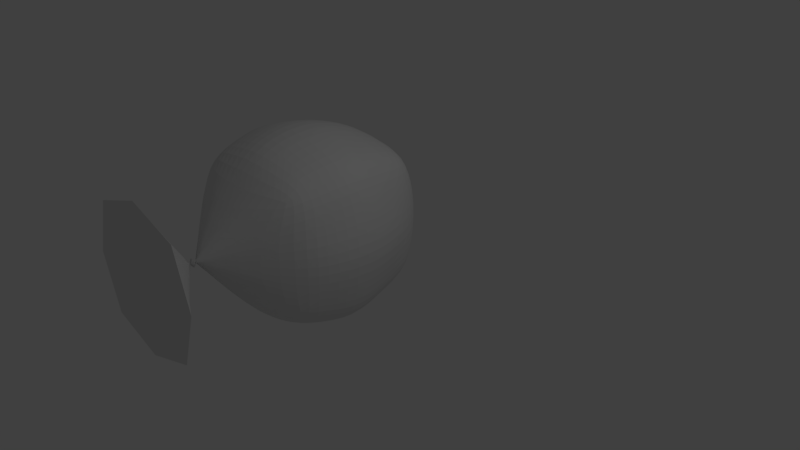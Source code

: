 # Source: Bag.blend  (saved by Blender 2.78.0; exported with 4.5.12 LTS)
import bpy
from mathutils import Matrix  # noqa: F401  (used for matrix-valued properties, if any)

bpy.ops.wm.read_factory_settings(use_empty=True)
scene = bpy.context.scene
scene.name = 'Scene'

# ---- collections
col_collection_1 = bpy.data.collections.new('Collection 1'); scene.collection.children.link(col_collection_1)

# ---- materials (node trees are filled in below, after node groups)
mat_material_003 = bpy.data.materials.new('Material.003')
mat_material_003.alpha_threshold = 0.0
mat_material_003.use_transparent_shadow = False
mat_material_003.roughness = 0.5

# ---- material node trees

# ---- world
world_world = bpy.data.worlds.new('World'); scene.world = world_world
world_world.color = (0.05088, 0.05088, 0.05088)
world_world.use_sun_shadow = False
world_world.sun_shadow_jitter_overblur = 0.0
world_world.cycles.sampling_method = 'MANUAL'

# ---- cameras
cam_camera = bpy.data.cameras.new('Camera')
cam_camera.clip_end = 100.0
cam_camera.lens = 35.0
cam_camera.sensor_width = 32.0
cam_camera.sensor_height = 18.0
cam_camera.ortho_scale = 7.314
cam_camera.dof.focus_distance = 0.0
cam_camera.dof.aperture_fstop = 128.0

# ---- lights
light_lamp = bpy.data.lights.new('Lamp', 'POINT')
light_lamp.transmission_factor = 0.0
light_lamp.cutoff_distance = 30.0
light_lamp.energy = 100.0
light_lamp.shadow_buffer_clip_start = 1.001
light_lamp.shadow_soft_size = 0.1
light_lamp.shadow_maximum_resolution = 0.006
light_lamp.use_absolute_resolution = True

# ---- meshes
me_cube = bpy.data.meshes.new('Cube')
me_cube.from_pydata([(0.9055, 0.9055, -1.104), (0.9055, -0.9055, -1.104), (-0.9055, -0.9055, -1.104), (-0.9055, 0.9055, -1.104), (0.9055, 0.9055, 0.9055), (0.9055, -0.9055, 0.9055), (-0.9055, -0.9055, 0.9055), (-0.9055, 0.9055, 0.9055), (0.5, 1.0, -1.199), (1.788e-07, 1.0, -1.199), (-0.5, 1.0, -1.199), (0.5, -1.0, -1.199), (-5.96e-08, -1.0, -1.199), (-0.5, -1.0, -1.199), (0.5, 1.0, 1.0), (2.384e-07, 1.0, 1.0), (-0.5, 1.0, 1.0), (0.5, -1.0, 1.0), (-5.364e-07, -1.0, 1.0), (-0.5, -1.0, 1.0), (1.0, 0.5, -1.199), (1.0, -5.96e-08, -1.199), (1.0, -0.5, -1.199), (-1.0, -0.5, -1.199), (-1.0, 2.98e-07, -1.199), (-1.0, 0.5, -1.199), (1.0, 0.5, 1.0), (1.0, -5.364e-07, 1.0), (1.0, -0.5, 1.0), (-1.0, -0.5, 1.0), (-1.0, 2.086e-07, 1.0), (-1.0, 0.5, 1.0), (-0.04545, -0.04545, 1.785), (-0.06028, -1.795e-07, 1.785), (-0.04545, 0.04545, 1.785), (-1.716e-07, -0.06028, 1.785), (-1.249e-07, 0.06028, 1.785), (0.04545, -0.04545, 1.785), (0.06028, -2.298e-07, 1.785), (0.04545, 0.04545, 1.785), (0.5, -0.5, -1.446), (0.5, 5.96e-08, -1.581), (0.5, 0.5, -1.446), (0.0, -0.5, -1.446), (5.96e-08, 1.192e-07, -1.581), (1.192e-07, 0.5, -1.446), (-0.5, -0.5, -1.446), (-0.5, 1.788e-07, -1.581), (-0.5, 0.5, -1.446), (1.0, 1.0, -0.5), (1.112, 1.112, 0.0), (1.0, 1.0, 0.5), (1.0, -1.0, -0.5), (1.112, -1.112, 0.0), (1.0, -1.0, 0.5), (-1.0, -1.0, -0.5), (-1.112, -1.112, 0.0), (-1.0, -1.0, 0.5), (-1.0, 1.0, -0.5), (-1.112, 1.112, 0.0), (-1.0, 1.0, 0.5), (0.5854, 1.171, -0.5854), (0.651, 1.302, 0.0), (0.5854, 1.171, 0.5854), (2.719e-07, 1.341, -0.6706), (0.0001629, 1.491, 0.0), (3.119e-07, 1.341, 0.6706), (-0.5854, 1.171, -0.5854), (-0.6506, 1.302, 0.0), (-0.5854, 1.171, 0.5854), (0.5854, -1.171, 0.5854), (0.651, -1.302, 0.0), (0.5854, -1.171, -0.5854), (-5.474e-07, -1.341, 0.6706), (0.0001621, -1.491, 0.0), (-2.277e-07, -1.341, -0.6706), (-0.5854, -1.171, 0.5854), (-0.6506, -1.302, 0.0), (-0.5854, -1.171, -0.5854), (-1.172, -0.5476, 0.5476), (-1.303, -0.6088, 0.0), (-1.172, -0.5476, -0.5476), (-1.294, 3.059e-07, 0.6471), (-1.439, 3.743e-07, 0.0), (-1.294, 3.638e-07, -0.6471), (-1.172, 0.5476, 0.5476), (-1.303, 0.6088, 0.0), (-1.172, 0.5476, -0.5476), (1.161, 0.5476, 0.5476), (1.29, 0.6088, 0.0), (1.161, 0.5476, -0.5476), (1.294, -5.33e-07, 0.6471), (1.439, -4.19e-07, 0.0), (1.294, -2.245e-07, -0.6471), (1.161, -0.5476, 0.5476), (1.29, -0.6088, 0.0), (1.161, -0.5476, -0.5476), (0.8132, 0.8132, 2.455), (1.078, -6.594e-07, 2.455), (0.8132, -0.8132, 2.455), (-0.8132, 0.8132, 2.455), (-1.078, 2.406e-07, 2.455), (-0.8132, -0.8132, 2.455), (6.577e-07, 1.078, 2.455), (-1.779e-07, -1.078, 2.455)], [], [(46, 13, 2, 23), (39, 29, 6, 19), (94, 28, 5, 54), (76, 19, 6, 57), (85, 31, 7, 60), (67, 10, 3, 58), (49, 0, 8, 61), (61, 8, 9, 64), (64, 9, 10, 67), (54, 5, 17, 70), (70, 17, 18, 73), (73, 18, 19, 76), (28, 34, 17, 5), (34, 36, 18, 17), (36, 39, 19, 18), (22, 1, 11, 40), (40, 11, 12, 43), (43, 12, 13, 46), (9, 45, 48, 10), (45, 44, 47, 48), (44, 43, 46, 47), (8, 42, 45, 9), (42, 41, 44, 45), (41, 40, 43, 44), (0, 20, 42, 8), (20, 21, 41, 42), (21, 22, 40, 41), (15, 16, 37, 35), (14, 15, 35, 32), (4, 14, 32, 26), (26, 32, 33, 27), (27, 33, 34, 28), (57, 6, 29, 79), (79, 29, 30, 82), (82, 30, 31, 85), (51, 4, 26, 88), (88, 26, 27, 91), (91, 27, 28, 94), (16, 7, 31, 37), (37, 31, 30, 38), (38, 30, 29, 39), (10, 48, 25, 3), (48, 47, 24, 25), (47, 46, 23, 24), (21, 93, 96, 22), (93, 92, 95, 96), (92, 91, 94, 95), (20, 90, 93, 21), (90, 89, 92, 93), (89, 88, 91, 92), (0, 49, 90, 20), (49, 50, 89, 90), (50, 51, 88, 89), (24, 84, 87, 25), (84, 83, 86, 87), (83, 82, 85, 86), (23, 81, 84, 24), (81, 80, 83, 84), (80, 79, 82, 83), (2, 55, 81, 23), (55, 56, 80, 81), (56, 57, 79, 80), (12, 75, 78, 13), (75, 74, 77, 78), (74, 73, 76, 77), (11, 72, 75, 12), (72, 71, 74, 75), (71, 70, 73, 74), (1, 52, 72, 11), (52, 53, 71, 72), (53, 54, 70, 71), (15, 66, 69, 16), (66, 65, 68, 69), (65, 64, 67, 68), (14, 63, 66, 15), (63, 62, 65, 66), (62, 61, 64, 65), (4, 51, 63, 14), (51, 50, 62, 63), (50, 49, 61, 62), (16, 69, 60, 7), (69, 68, 59, 60), (68, 67, 58, 59), (25, 87, 58, 3), (87, 86, 59, 58), (86, 85, 60, 59), (13, 78, 55, 2), (78, 77, 56, 55), (77, 76, 57, 56), (22, 96, 52, 1), (96, 95, 53, 52), (95, 94, 54, 53), (33, 34, 99, 98), (103, 100, 101, 102, 104, 99, 98, 97), (35, 32, 97, 103), (38, 37, 100, 101), (37, 35, 103, 100), (32, 33, 98, 97), (34, 36, 104, 99), (39, 38, 101, 102), (36, 39, 102, 104)])
_uv = me_cube.uv_layers.new(name='UVMap')
_uv.uv.foreach_set('vector', [0.344, 0.3088, 0.3464, 0.313, 0.3471, 0.3136, 0.3464, 0.3123, 0.3802, 0.346, 0.3562, 0.3215, 0.3552, 0.3226, 0.3561, 0.326, 0.3504, 0.3267, 0.3514, 0.3312, 0.353, 0.3285, 0.3516, 0.3255, 0.3538, 0.3231, 0.3561, 0.326, 0.3552, 0.3226, 0.3532, 0.3211, 0.3499, 0.3194, 0.3506, 0.3209, 0.3491, 0.3204, 0.3487, 0.3195, 0.3464, 0.3155, 0.3451, 0.3123, 0.3457, 0.3131, 0.3469, 0.3157, 0.3461, 0.3181, 0.3451, 0.3146, 0.3445, 0.3133, 0.3457, 0.3169, 0.3457, 0.3169, 0.3445, 0.3133, 0.3443, 0.3117, 0.3457, 0.3158, 0.3457, 0.3158, 0.3443, 0.3117, 0.3451, 0.3123, 0.3464, 0.3155, 0.3516, 0.3255, 0.353, 0.3285, 0.3562, 0.3289, 0.3534, 0.3256, 0.3534, 0.3256, 0.3562, 0.3289, 0.3585, 0.3294, 0.3546, 0.3251, 0.3546, 0.3251, 0.3585, 0.3294, 0.3561, 0.326, 0.3538, 0.3231, 0.3514, 0.3312, 0.3703, 0.3645, 0.3562, 0.3289, 0.353, 0.3285, 0.3703, 0.3645, 0.3769, 0.3558, 0.3585, 0.3294, 0.3562, 0.3289, 0.3769, 0.3558, 0.3802, 0.346, 0.3561, 0.326, 0.3585, 0.3294, 0.3457, 0.314, 0.3466, 0.3151, 0.3464, 0.3137, 0.3441, 0.3094, 0.3441, 0.3094, 0.3464, 0.3137, 0.346, 0.3124, 0.3425, 0.3059, 0.3425, 0.3059, 0.346, 0.3124, 0.3464, 0.313, 0.344, 0.3088, 0.3443, 0.3117, 0.3417, 0.3056, 0.3436, 0.3083, 0.3451, 0.3123, 0.3417, 0.3056, 0.3359, 0.2927, 0.3421, 0.305, 0.3436, 0.3083, 0.3359, 0.2927, 0.3425, 0.3059, 0.344, 0.3088, 0.3421, 0.305, 0.3445, 0.3133, 0.343, 0.3093, 0.3417, 0.3056, 0.3443, 0.3117, 0.343, 0.3093, 0.3418, 0.3057, 0.3359, 0.2927, 0.3417, 0.3056, 0.3418, 0.3057, 0.3441, 0.3094, 0.3425, 0.3059, 0.3359, 0.2927, 0.3451, 0.3146, 0.345, 0.3136, 0.343, 0.3093, 0.3445, 0.3133, 0.345, 0.3136, 0.3448, 0.3129, 0.3418, 0.3057, 0.343, 0.3093, 0.3448, 0.3129, 0.3457, 0.314, 0.3441, 0.3094, 0.3418, 0.3057, 0.3456, 0.3247, 0.3487, 0.3218, 0.3579, 0.3387, 0.3521, 0.3492, 0.3456, 0.3265, 0.3456, 0.3247, 0.3521, 0.3492, 0.3496, 0.3606, 0.3471, 0.3265, 0.3456, 0.3265, 0.3496, 0.3606, 0.3491, 0.3293, 0.3491, 0.3293, 0.3496, 0.3606, 0.3594, 0.3642, 0.3503, 0.3333, 0.3503, 0.3333, 0.3594, 0.3642, 0.3703, 0.3645, 0.3514, 0.3312, 0.3532, 0.3211, 0.3552, 0.3226, 0.3562, 0.3215, 0.3531, 0.3202, 0.3531, 0.3202, 0.3562, 0.3215, 0.3547, 0.3203, 0.3521, 0.3194, 0.3521, 0.3194, 0.3547, 0.3203, 0.3506, 0.3209, 0.3499, 0.3194, 0.3472, 0.324, 0.3471, 0.3265, 0.3491, 0.3293, 0.3483, 0.3256, 0.3483, 0.3256, 0.3491, 0.3293, 0.3503, 0.3333, 0.3494, 0.3275, 0.3494, 0.3275, 0.3503, 0.3333, 0.3514, 0.3312, 0.3504, 0.3267, 0.3487, 0.3218, 0.3491, 0.3204, 0.3506, 0.3209, 0.3579, 0.3387, 0.3579, 0.3387, 0.3506, 0.3209, 0.3547, 0.3203, 0.3697, 0.3407, 0.3697, 0.3407, 0.3547, 0.3203, 0.3562, 0.3215, 0.3802, 0.346, 0.3451, 0.3123, 0.3436, 0.3083, 0.3454, 0.3121, 0.3457, 0.3131, 0.3436, 0.3083, 0.3421, 0.305, 0.3454, 0.3112, 0.3454, 0.3121, 0.3421, 0.305, 0.344, 0.3088, 0.3464, 0.3123, 0.3454, 0.3112, 0.3448, 0.3129, 0.3467, 0.3179, 0.3476, 0.3185, 0.3457, 0.314, 0.3467, 0.3179, 0.3482, 0.3223, 0.349, 0.3224, 0.3476, 0.3185, 0.3482, 0.3223, 0.3494, 0.3275, 0.3504, 0.3267, 0.349, 0.3224, 0.345, 0.3136, 0.3464, 0.3181, 0.3467, 0.3179, 0.3448, 0.3129, 0.3464, 0.3181, 0.3474, 0.3217, 0.3482, 0.3223, 0.3467, 0.3179, 0.3474, 0.3217, 0.3483, 0.3256, 0.3494, 0.3275, 0.3482, 0.3223, 0.3451, 0.3146, 0.3461, 0.3181, 0.3464, 0.3181, 0.345, 0.3136, 0.3461, 0.3181, 0.3467, 0.321, 0.3474, 0.3217, 0.3464, 0.3181, 0.3467, 0.321, 0.3472, 0.324, 0.3483, 0.3256, 0.3474, 0.3217, 0.3454, 0.3112, 0.3478, 0.3149, 0.3473, 0.3152, 0.3454, 0.3121, 0.3478, 0.3149, 0.3498, 0.3175, 0.3486, 0.3175, 0.3473, 0.3152, 0.3498, 0.3175, 0.3521, 0.3194, 0.3499, 0.3194, 0.3486, 0.3175, 0.3464, 0.3123, 0.3486, 0.3157, 0.3478, 0.3149, 0.3454, 0.3112, 0.3486, 0.3157, 0.3508, 0.3181, 0.3498, 0.3175, 0.3478, 0.3149, 0.3508, 0.3181, 0.3531, 0.3202, 0.3521, 0.3194, 0.3498, 0.3175, 0.3471, 0.3136, 0.3492, 0.3166, 0.3486, 0.3157, 0.3464, 0.3123, 0.3492, 0.3166, 0.3511, 0.3189, 0.3508, 0.3181, 0.3486, 0.3157, 0.3511, 0.3189, 0.3532, 0.3211, 0.3531, 0.3202, 0.3508, 0.3181, 0.346, 0.3124, 0.3486, 0.3168, 0.3489, 0.3166, 0.3464, 0.313, 0.3486, 0.3168, 0.3513, 0.3208, 0.3512, 0.3198, 0.3489, 0.3166, 0.3513, 0.3208, 0.3546, 0.3251, 0.3538, 0.3231, 0.3512, 0.3198, 0.3464, 0.3137, 0.3486, 0.3178, 0.3486, 0.3168, 0.346, 0.3124, 0.3486, 0.3178, 0.3508, 0.3216, 0.3513, 0.3208, 0.3486, 0.3168, 0.3508, 0.3216, 0.3534, 0.3256, 0.3546, 0.3251, 0.3513, 0.3208, 0.3466, 0.3151, 0.3484, 0.3189, 0.3486, 0.3178, 0.3464, 0.3137, 0.3484, 0.3189, 0.35, 0.3221, 0.3508, 0.3216, 0.3486, 0.3178, 0.35, 0.3221, 0.3516, 0.3255, 0.3534, 0.3256, 0.3508, 0.3216, 0.3456, 0.3247, 0.3466, 0.3222, 0.3481, 0.3204, 0.3487, 0.3218, 0.3466, 0.3222, 0.3465, 0.3191, 0.3474, 0.3181, 0.3481, 0.3204, 0.3465, 0.3191, 0.3457, 0.3158, 0.3464, 0.3155, 0.3474, 0.3181, 0.3456, 0.3265, 0.3464, 0.3237, 0.3466, 0.3222, 0.3456, 0.3247, 0.3464, 0.3237, 0.3463, 0.3203, 0.3465, 0.3191, 0.3466, 0.3222, 0.3463, 0.3203, 0.3457, 0.3169, 0.3457, 0.3158, 0.3465, 0.3191, 0.3471, 0.3265, 0.3472, 0.324, 0.3464, 0.3237, 0.3456, 0.3265, 0.3472, 0.324, 0.3467, 0.321, 0.3463, 0.3203, 0.3464, 0.3237, 0.3467, 0.321, 0.3461, 0.3181, 0.3457, 0.3169, 0.3463, 0.3203, 0.3487, 0.3218, 0.3481, 0.3204, 0.3487, 0.3195, 0.3491, 0.3204, 0.3481, 0.3204, 0.3474, 0.3181, 0.3479, 0.3177, 0.3487, 0.3195, 0.3474, 0.3181, 0.3464, 0.3155, 0.3469, 0.3157, 0.3479, 0.3177, 0.3454, 0.3121, 0.3473, 0.3152, 0.3469, 0.3157, 0.3457, 0.3131, 0.3473, 0.3152, 0.3486, 0.3175, 0.3479, 0.3177, 0.3469, 0.3157, 0.3486, 0.3175, 0.3499, 0.3194, 0.3487, 0.3195, 0.3479, 0.3177, 0.3464, 0.313, 0.3489, 0.3166, 0.3492, 0.3166, 0.3471, 0.3136, 0.3489, 0.3166, 0.3512, 0.3198, 0.3511, 0.3189, 0.3492, 0.3166, 0.3512, 0.3198, 0.3538, 0.3231, 0.3532, 0.3211, 0.3511, 0.3189, 0.3457, 0.314, 0.3476, 0.3185, 0.3484, 0.3189, 0.3466, 0.3151, 0.3476, 0.3185, 0.349, 0.3224, 0.35, 0.3221, 0.3484, 0.3189, 0.349, 0.3224, 0.3504, 0.3267, 0.3516, 0.3255, 0.35, 0.3221, 0.3594, 0.3642, 0.3703, 0.3645, 0.1957, 0.0001009, 0.4934, 0.0001009, 0.9151, 0.000101, 0.8101, 0.0001009, 0.7482, 0.08489, 0.7482, 0.1899, 0.833, 0.2518, 0.938, 0.2518, 0.9999, 0.167, 0.9999, 0.06201, 0.3521, 0.3492, 0.3496, 0.3606, 0.737, 0.1844, 0.748, 0.4962, 0.3697, 0.3407, 0.3579, 0.3387, 0.5633, 0.7674, 0.2362, 0.7414, 0.3579, 0.3387, 0.3521, 0.3492, 0.748, 0.4962, 0.5633, 0.7674, 0.3496, 0.3606, 0.3594, 0.3642, 0.4934, 0.0001009, 0.737, 0.1844, 0.3703, 0.3645, 0.3769, 0.3558, 0.009186, 0.232, 0.1957, 0.0001009, 0.3802, 0.346, 0.3697, 0.3407, 0.2362, 0.7414, 0.0001009, 0.5374, 0.3769, 0.3558, 0.3802, 0.346, 0.0001009, 0.5374, 0.009186, 0.232])
me_cube.materials.append(mat_material_003)
me_cube.use_remesh_preserve_volume = False
me_cube.use_remesh_preserve_attributes = False
me_cube.use_mirror_vertex_groups = False
me_cube.update()

# ---- objects
ob_bag = bpy.data.objects.new('Bag', me_cube)
ob_lamp = bpy.data.objects.new('Lamp', light_lamp)
ob_camera = bpy.data.objects.new('Camera', cam_camera)

# ---- transforms, parenting, visibility, modifiers, constraints
ob_bag.location = (-1.343, 0.0002321, 0.0)
ob_bag.rotation_euler = (1.571, 0.0, 0.0)
ob_bag.lock_rotations_4d = False
ob_bag.empty_display_type = 'ARROWS'
ob_bag.lineart.crease_threshold = 0.0
_m = ob_bag.modifiers.new('Subsurf', 'SUBSURF')
_m.uv_smooth = 'PRESERVE_CORNERS'
_m.quality = 2
_m.show_only_control_edges = False
ob_lamp.location = (4.076, 1.005, 5.904)
ob_lamp.rotation_euler = (0.6503, 0.05522, 1.866)
ob_lamp.lock_rotations_4d = False
ob_lamp.empty_display_type = 'ARROWS'
ob_lamp.color = (0.0, 0.0, 0.0, 0.0)
ob_lamp.lineart.crease_threshold = 0.0
ob_camera.location = (7.481, -6.508, 5.344)
ob_camera.rotation_euler = (1.109, 0.0, 0.8149)
ob_camera.lock_rotations_4d = False
ob_camera.empty_display_type = 'ARROWS'
ob_camera.color = (0.0, 0.0, 0.0, 0.0)
ob_camera.display_type = 'WIRE'
ob_camera.lineart.crease_threshold = 0.0

# ---- collection membership
col_collection_1.objects.link(ob_bag)
col_collection_1.objects.link(ob_lamp)
col_collection_1.objects.link(ob_camera)

# ---- scene / render settings (as saved in the file)
scene.camera = ob_camera
scene.frame_start = 1; scene.frame_end = 250; scene.frame_set(1)
scene.render.engine = 'BLENDER_EEVEE_NEXT'
scene.render.resolution_percentage = 50
scene.render.dither_intensity = 0.0
scene.cycles.use_denoising = False
scene.cycles.samples = 128
scene.cycles.sampling_pattern = 'TABULATED_SOBOL'
scene.cycles.light_sampling_threshold = 0.0
scene.cycles.use_adaptive_sampling = False
scene.cycles.use_light_tree = False
scene.cycles.blur_glossy = 0.0
scene.cycles.sample_clamp_indirect = 0.0
scene.view_settings.view_transform = 'Standard'
bpy.context.view_layer.update()
